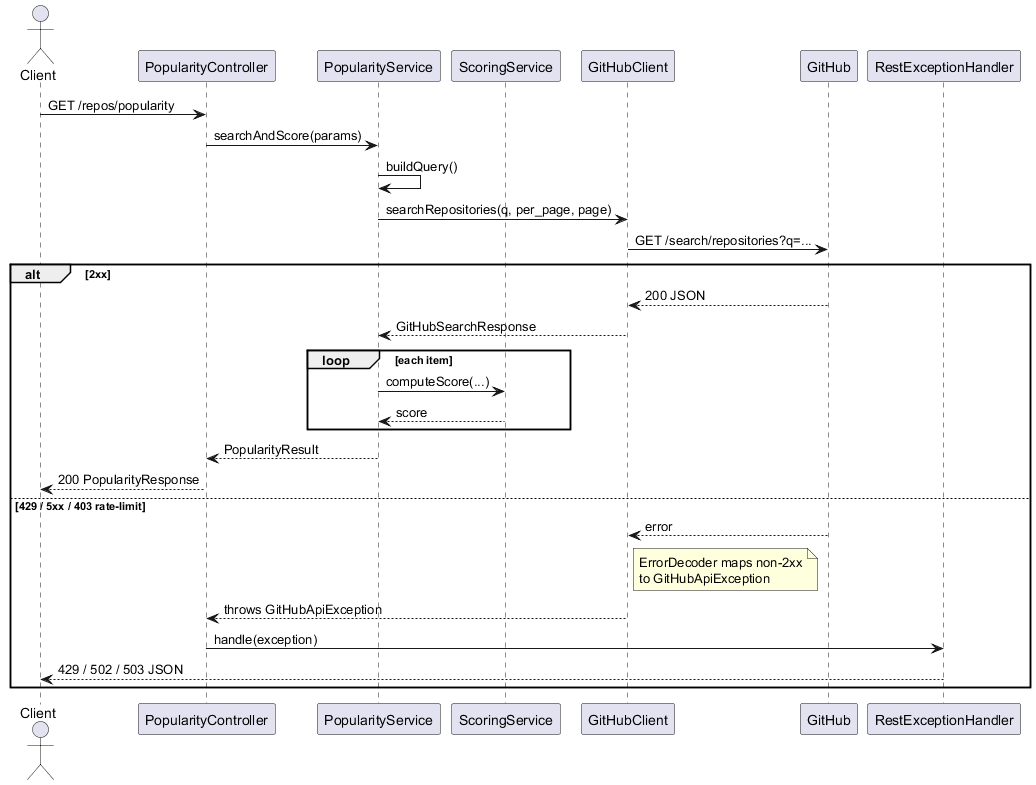

The diagram above was rendered by PlantUML. Its source (embedded in the PNG):
@startuml
actor Client
participant PopularityController
participant PopularityService
participant ScoringService
participant GitHubClient
participant GitHub
participant RestExceptionHandler

Client -> PopularityController: GET /repos/popularity
PopularityController -> PopularityService: searchAndScore(params)
PopularityService -> PopularityService: buildQuery()
PopularityService -> GitHubClient: searchRepositories(q, per_page, page)
GitHubClient -> GitHub: GET /search/repositories?q=...
alt 2xx
  GitHub --> GitHubClient: 200 JSON
  GitHubClient --> PopularityService: GitHubSearchResponse
  loop each item
    PopularityService -> ScoringService: computeScore(...)
    ScoringService --> PopularityService: score
  end
  PopularityService --> PopularityController: PopularityResult
  PopularityController --> Client: 200 PopularityResponse
else 429 / 5xx / 403 rate-limit
  GitHub --> GitHubClient: error
  note right of GitHubClient
    ErrorDecoder maps non-2xx
    to GitHubApiException
  end note
  GitHubClient --> PopularityController: throws GitHubApiException
  PopularityController -> RestExceptionHandler: handle(exception)
  RestExceptionHandler --> Client: 429 / 502 / 503 JSON
end
@enduml